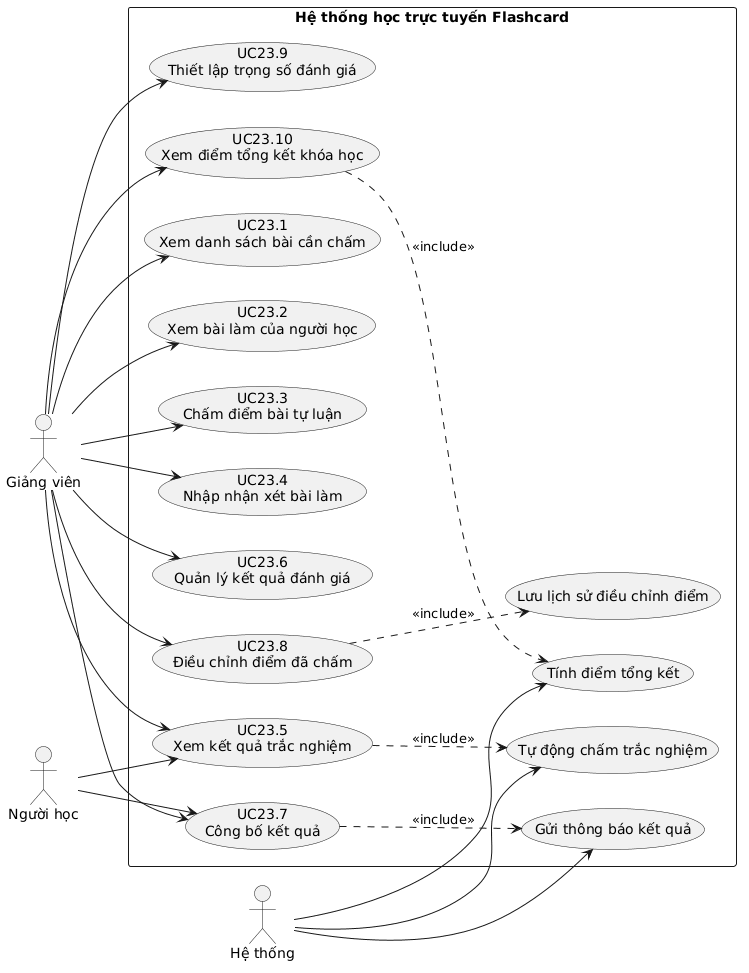

The diagram above was rendered by PlantUML. Its source (embedded in the PNG):
@startuml
left to right direction

actor "Giảng viên" as GV
actor "Người học" as HV
actor "Hệ thống" as HT

rectangle "Hệ thống học trực tuyến Flashcard" {
    usecase "UC23.1\nXem danh sách bài cần chấm" as UC231
    usecase "UC23.2\nXem bài làm của người học" as UC232
    usecase "UC23.3\nChấm điểm bài tự luận" as UC233
    usecase "UC23.4\nNhập nhận xét bài làm" as UC234
    usecase "UC23.5\nXem kết quả trắc nghiệm" as UC235
    usecase "UC23.6\nQuản lý kết quả đánh giá" as UC236
    usecase "UC23.7\nCông bố kết quả" as UC237
    usecase "UC23.8\nĐiều chỉnh điểm đã chấm" as UC238
    usecase "UC23.9\nThiết lập trọng số đánh giá" as UC239
    usecase "UC23.10\nXem điểm tổng kết khóa học" as UC2310

    usecase "Tự động chấm trắc nghiệm" as AutoGrade
    usecase "Lưu lịch sử điều chỉnh điểm" as History
    usecase "Tính điểm tổng kết" as Calculate
    usecase "Gửi thông báo kết quả" as Notify
}

GV --> UC231
GV --> UC232
GV --> UC233
GV --> UC234
GV --> UC235
GV --> UC236
GV --> UC237
GV --> UC238
GV --> UC239
GV --> UC2310

HV --> UC235
HV --> UC237

UC235 ..> AutoGrade : <<include>>
UC238 ..> History : <<include>>
UC2310 ..> Calculate : <<include>>
UC237 ..> Notify : <<include>>

HT --> AutoGrade
HT --> Calculate
HT --> Notify
@enduml